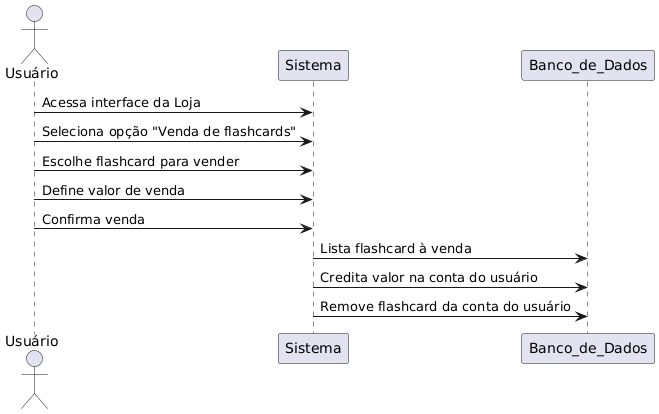

The diagram above was rendered by PlantUML. Its source (embedded in the PNG):
@startuml
actor Usuário
participant Sistema

Actor Usuário
Participant Sistema
Participant Banco_de_Dados

Usuário -> Sistema: Acessa interface da Loja
Usuário -> Sistema: Seleciona opção "Venda de flashcards"
Usuário -> Sistema: Escolhe flashcard para vender
Usuário -> Sistema: Define valor de venda
Usuário -> Sistema: Confirma venda
Sistema -> Banco_de_Dados: Lista flashcard à venda
Sistema -> Banco_de_Dados: Credita valor na conta do usuário
Sistema -> Banco_de_Dados: Remove flashcard da conta do usuário
@enduml